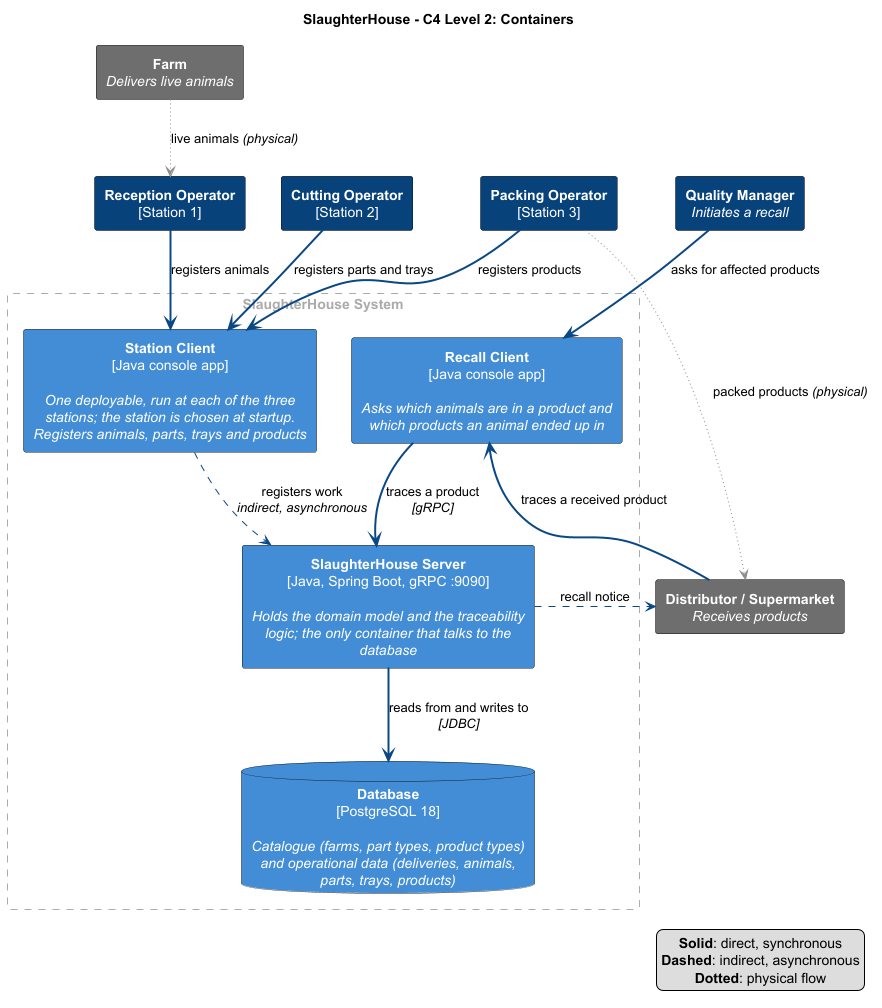

The diagram above was rendered by PlantUML. Its source (embedded in the PNG):
@startuml c4-l2-container
title SlaughterHouse - C4 Level 2: Containers

hide stereotype
skinparam shadowing false
skinparam defaultTextAlignment center
skinparam rectangle<<person>> {
  BackgroundColor #08427B
  FontColor #FFFFFF
}
skinparam rectangle<<container>> {
  BackgroundColor #438DD5
  FontColor #FFFFFF
}
skinparam database<<container>> {
  BackgroundColor #438DD5
  FontColor #FFFFFF
}
skinparam rectangle<<external>> {
  BackgroundColor #6E6E6E
  FontColor #FFFFFF
}
skinparam rectangle<<boundary>> {
  BackgroundColor transparent
  BorderColor #AAAAAA
  BorderStyle dashed
  FontColor #AAAAAA
}

rectangle "**Reception Operator**\n[Station 1]" <<person>> as reception
rectangle "**Cutting Operator**\n[Station 2]" <<person>> as cutting
rectangle "**Packing Operator**\n[Station 3]" <<person>> as packing
rectangle "**Quality Manager**\n//Initiates a recall//" <<person>> as quality

rectangle "SlaughterHouse System" <<boundary>> {

  ' One deployable, started three times - the station is a startup choice,
  ' not a separate program
  rectangle "**Station Client**\n[Java console app]\n\n//One deployable, run at each of the three//\n//stations; the station is chosen at startup.//\n//Registers animals, parts, trays and products//" <<container>> as stationClient

  rectangle "**Recall Client**\n[Java console app]\n\n//Asks which animals are in a product and//\n//which products an animal ended up in//" <<container>> as recallClient

  rectangle "**SlaughterHouse Server**\n[Java, Spring Boot, gRPC :9090]\n\n//Holds the domain model and the traceability//\n//logic; the only container that talks to the//\n//database//" <<container>> as server

  database "**Database**\n[PostgreSQL 18]\n\n//Catalogue (farms, part types, product types)//\n//and operational data (deliveries, animals,//\n//parts, trays, products)//" <<container>> as db
}

rectangle "**Farm**\n//Delivers live animals//" <<external>> as farm
rectangle "**Distributor / Supermarket**\n//Receives products//" <<external>> as distributor

' Keep the operators in process order, left to right
reception -[hidden]right- cutting
cutting   -[hidden]right- packing
packing   -[hidden]right- quality

' Keep the two clients side by side above the server
stationClient -[hidden]right- recallClient

' Each operator uses a client, never the server directly
reception -[#0B4884,bold]down-> stationClient : registers animals
cutting   -[#0B4884,bold]down-> stationClient : registers parts and trays
packing   -[#0B4884,bold]down-> stationClient : registers products
quality   -[#0B4884,bold]down-> recallClient  : asks for affected products

' Clients to server, server to database. Stations send their work indirectly,
' so they keep working while the network is down
stationClient -[#0B4884,dashed]down-> server : registers work\n//indirect, asynchronous//
recallClient  -[#0B4884,bold]down-> server : traces a product\n//[gRPC]//
server        -[#0B4884,bold]down-> db     : reads from and writes to\n//[JDBC]//

' Recall, out of the slaughterhouse and back in
server      -[#0B4884,dashed]right-> distributor  : recall notice
distributor -[#0B4884,bold]up->      recallClient : traces a received product

' Physical flow
farm    -[#8C8C8C,dotted]down-> reception   : live animals //(physical)//
packing -[#8C8C8C,dotted]down-> distributor : packed products //(physical)//

legend right
  **Solid**: direct, synchronous
  **Dashed**: indirect, asynchronous
  **Dotted**: physical flow
endlegend

@enduml